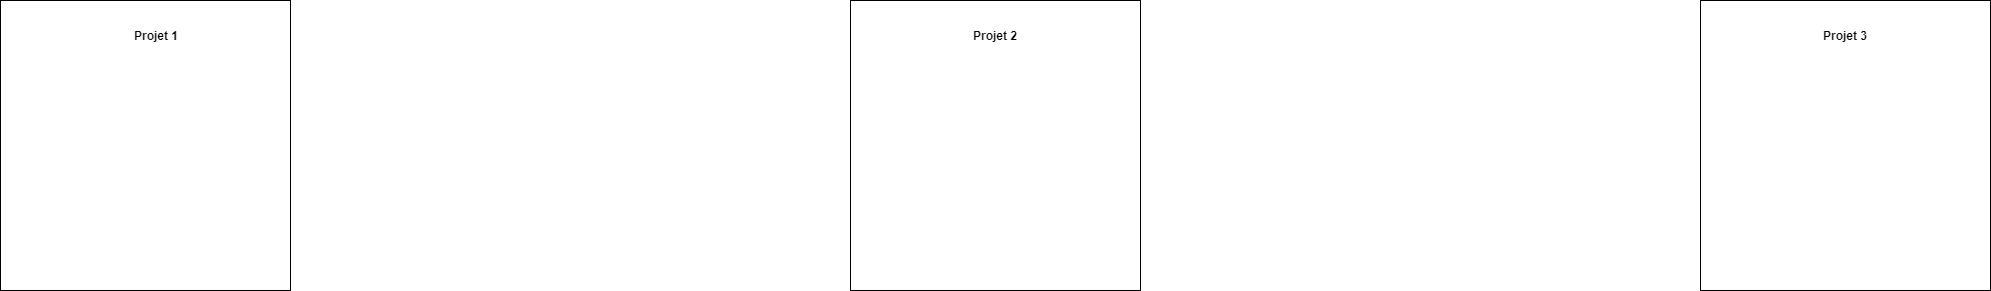

The diagram above was exported from draw.io. Its source (the exported page's mxGraphModel, read from the mxfile embedded in the PNG):
<mxGraphModel dx="1984" dy="787" grid="1" gridSize="10" guides="1" tooltips="1" connect="1" arrows="1" fold="1" page="1" pageScale="1" pageWidth="827" pageHeight="1169" math="0" shadow="0">
  <root>
    <mxCell id="0" />
    <mxCell id="1" parent="0" />
    <mxCell id="2" value="" style="whiteSpace=wrap;html=1;aspect=fixed;fillColor=#FFFFFF;" parent="1" vertex="1">
      <mxGeometry x="280" y="439" width="290" height="290" as="geometry" />
    </mxCell>
    <mxCell id="3" value="" style="whiteSpace=wrap;html=1;aspect=fixed;fillColor=#FFFFFF;" parent="1" vertex="1">
      <mxGeometry x="1130" y="439" width="290" height="290" as="geometry" />
    </mxCell>
    <mxCell id="4" value="" style="whiteSpace=wrap;html=1;aspect=fixed;fillColor=#FFFFFF;" parent="1" vertex="1">
      <mxGeometry x="-570" y="439" width="290" height="290" as="geometry" />
    </mxCell>
    <mxCell id="5" value="Projet 1" style="text;html=1;strokeColor=none;fillColor=none;align=center;verticalAlign=middle;whiteSpace=wrap;rounded=0;fontColor=#000000;fontStyle=1" parent="1" vertex="1">
      <mxGeometry x="-444" y="460" width="60" height="30" as="geometry" />
    </mxCell>
    <mxCell id="6" value="Projet 3" style="text;html=1;strokeColor=none;fillColor=none;align=center;verticalAlign=middle;whiteSpace=wrap;rounded=0;fontColor=#000000;fontStyle=1" parent="1" vertex="1">
      <mxGeometry x="1245" y="460" width="60" height="30" as="geometry" />
    </mxCell>
    <mxCell id="7" value="Projet 2" style="text;html=1;strokeColor=none;fillColor=none;align=center;verticalAlign=middle;whiteSpace=wrap;rounded=0;fontColor=#000000;fontStyle=1" parent="1" vertex="1">
      <mxGeometry x="395" y="460" width="60" height="30" as="geometry" />
    </mxCell>
  </root>
</mxGraphModel>